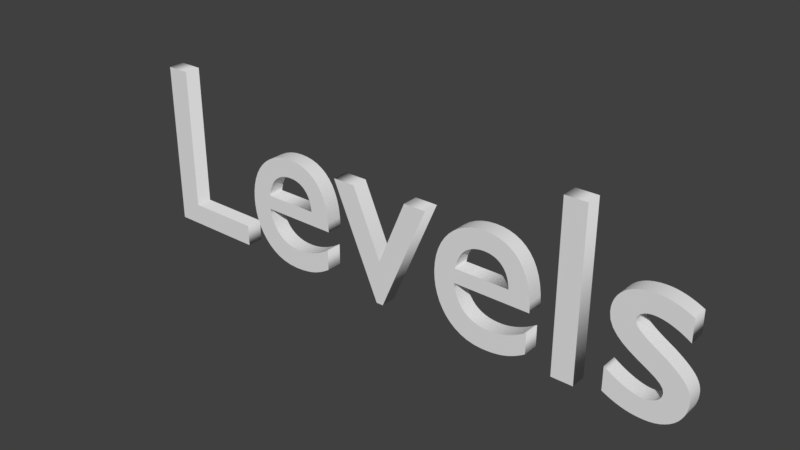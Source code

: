 # Source: Text_Levels.blend  (saved by Blender 2.78.0; exported with 4.5.12 LTS)
import bpy
from mathutils import Matrix  # noqa: F401  (used for matrix-valued properties, if any)

bpy.ops.wm.read_factory_settings(use_empty=True)
scene = bpy.context.scene
scene.name = 'Scene'

# ---- collections
col_collection_1 = bpy.data.collections.new('Collection 1'); scene.collection.children.link(col_collection_1)

# ---- world
world_world = bpy.data.worlds.new('World'); scene.world = world_world
world_world.color = (0.05088, 0.05088, 0.05088)
world_world.use_sun_shadow = False
world_world.sun_shadow_jitter_overblur = 0.0
world_world.cycles.sampling_method = 'MANUAL'

# ---- curves / text
txt_text = bpy.data.curves.new('Text', 'FONT')
txt_text.dimensions = '2D'
txt_text.body = 'Levels'
txt_text.use_path_clamp = True
txt_text.bevel_resolution = 0
txt_text.extrude = 0.025
txt_text.align_x = 'CENTER'
txt_text.align_y = 'CENTER'

# ---- objects
ob_text = bpy.data.objects.new('Text', txt_text)

# ---- transforms, parenting, visibility, modifiers, constraints
ob_text.location = (0.0, 0.0, 0.0)
ob_text.rotation_euler = (1.571, 0.0, 0.0)
ob_text.scale = (0.75, 0.75, 1.0)
ob_text.lineart.crease_threshold = 0.0

# ---- collection membership
col_collection_1.objects.link(ob_text)

# ---- scene / render settings (as saved in the file)
scene.frame_start = 1; scene.frame_end = 250; scene.frame_set(1)
scene.render.engine = 'BLENDER_EEVEE_NEXT'
scene.render.resolution_percentage = 50
scene.render.dither_intensity = 0.0
scene.cycles.use_denoising = False
scene.cycles.samples = 128
scene.cycles.sampling_pattern = 'TABULATED_SOBOL'
scene.cycles.light_sampling_threshold = 0.0
scene.cycles.use_adaptive_sampling = False
scene.cycles.use_light_tree = False
scene.cycles.blur_glossy = 0.0
scene.cycles.sample_clamp_indirect = 0.0
scene.view_settings.view_transform = 'Standard'
bpy.context.view_layer.update()

# ---- added for rendering (the .blend has no active camera and no usable light): camera, sun
cam_auto = bpy.data.cameras.new('AutoCamera')
cam_auto.lens = 50.0
cam_auto.sensor_width = 36.0
cam_auto.clip_end = 1000.0
ob_auto_camera = bpy.data.objects.new('AutoCamera', cam_auto)
scene.collection.objects.link(ob_auto_camera)
ob_auto_camera.location = (1.72981, -2.06047, 1.40102)
ob_auto_camera.rotation_euler = (1.09748, -7.21219e-08, 0.694738)
scene.camera = ob_auto_camera
light_auto_sun = bpy.data.lights.new('AutoSun', 'SUN')
light_auto_sun.energy = 3.0
light_auto_sun.angle = 0.0523599
ob_auto_sun = bpy.data.objects.new('AutoSun', light_auto_sun)
scene.collection.objects.link(ob_auto_sun)
ob_auto_sun.rotation_euler = (0.872665, 0.174533, 0.523599)
bpy.context.view_layer.update()
